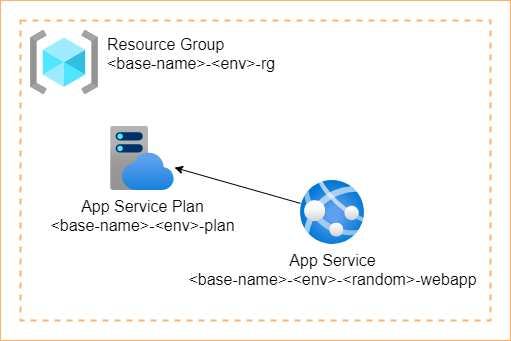

The diagram above was exported from draw.io. Its source (the exported page's mxGraphModel, read from the mxfile embedded in the PNG):
<mxGraphModel dx="836" dy="719" grid="1" gridSize="10" guides="1" tooltips="1" connect="1" arrows="1" fold="1" page="1" pageScale="1" pageWidth="850" pageHeight="1100" math="0" shadow="0">
  <root>
    <mxCell id="0" />
    <mxCell id="1" parent="0" />
    <mxCell id="9" value="" style="rounded=0;whiteSpace=wrap;html=1;labelBackgroundColor=#FFFFFF;strokeColor=#FFB366;fontSize=16;fillColor=#FFFFFF;" vertex="1" parent="1">
      <mxGeometry x="190" y="70" width="510" height="340" as="geometry" />
    </mxCell>
    <mxCell id="3" value="Resource Group&lt;br&gt;&amp;lt;base-name&amp;gt;-&amp;lt;env&amp;gt;-rg" style="fontStyle=0;verticalAlign=top;align=left;spacingTop=3;fillColor=none;rounded=0;whiteSpace=wrap;html=1;strokeColor=#FFB366;strokeWidth=2;dashed=1;container=1;collapsible=0;expand=0;recursiveResize=0;fontSize=16;spacing=7;spacingLeft=80;labelBackgroundColor=none;fontColor=#000000;" vertex="1" parent="1">
      <mxGeometry x="210" y="90" width="470" height="300" as="geometry" />
    </mxCell>
    <mxCell id="2" value="" style="aspect=fixed;html=1;points=[];align=center;image;fontSize=16;image=img/lib/azure2/general/Resource_Groups.svg;" vertex="1" parent="3">
      <mxGeometry x="10" y="10" width="68" height="64" as="geometry" />
    </mxCell>
    <mxCell id="6" value="App Service Plan&lt;br style=&quot;font-size: 16px;&quot;&gt;&amp;lt;base-name&amp;gt;-&amp;lt;env&amp;gt;-plan" style="aspect=fixed;html=1;points=[];align=center;image;fontSize=16;image=img/lib/azure2/app_services/App_Service_Plans.svg;labelBackgroundColor=none;fontColor=#000000;" vertex="1" parent="3">
      <mxGeometry x="90" y="106" width="64" height="64" as="geometry" />
    </mxCell>
    <mxCell id="7" style="edgeStyle=none;html=1;fontSize=16;strokeColor=#000000;" edge="1" parent="3" source="4" target="6">
      <mxGeometry relative="1" as="geometry" />
    </mxCell>
    <mxCell id="4" value="App Service&lt;br style=&quot;font-size: 16px;&quot;&gt;&amp;lt;base-name&amp;gt;-&amp;lt;env&amp;gt;-&amp;lt;random&amp;gt;-webapp" style="aspect=fixed;html=1;points=[];align=center;image;fontSize=16;image=img/lib/azure2/app_services/App_Services.svg;labelBackgroundColor=none;fontColor=#000000;" vertex="1" parent="3">
      <mxGeometry x="280" y="160" width="64" height="64" as="geometry" />
    </mxCell>
  </root>
</mxGraphModel>